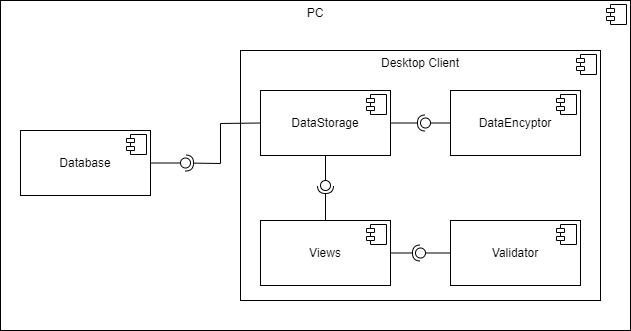

The diagram above was exported from draw.io. Its source (the exported page's mxGraphModel, read from the mxfile embedded in the PNG):
<mxGraphModel dx="1038" dy="551" grid="1" gridSize="10" guides="1" tooltips="1" connect="1" arrows="1" fold="1" page="1" pageScale="1" pageWidth="827" pageHeight="1169" background="none" math="0" shadow="0">
  <root>
    <mxCell id="0" />
    <mxCell id="1" parent="0" />
    <mxCell id="LKzOTdxkn8maQHqdLyFo-29" value="&lt;p style=&quot;margin: 6px 0px 0px;&quot;&gt;PC&lt;/p&gt;" style="align=center;overflow=fill;html=1;dropTarget=0;" vertex="1" parent="1">
      <mxGeometry x="60" y="390" width="630" height="330" as="geometry" />
    </mxCell>
    <mxCell id="LKzOTdxkn8maQHqdLyFo-30" value="" style="shape=component;jettyWidth=8;jettyHeight=4;" vertex="1" parent="LKzOTdxkn8maQHqdLyFo-29">
      <mxGeometry x="1" width="20" height="20" relative="1" as="geometry">
        <mxPoint x="-24" y="4" as="offset" />
      </mxGeometry>
    </mxCell>
    <mxCell id="LKzOTdxkn8maQHqdLyFo-1" value="&lt;p style=&quot;margin: 6px 0px 0px;&quot;&gt;&lt;br&gt;&lt;/p&gt;&lt;p style=&quot;margin: 6px 0px 0px;&quot;&gt;Database&lt;/p&gt;" style="align=center;overflow=fill;html=1;dropTarget=0;" vertex="1" parent="1">
      <mxGeometry x="80" y="520" width="130" height="65" as="geometry" />
    </mxCell>
    <mxCell id="LKzOTdxkn8maQHqdLyFo-2" value="" style="shape=component;jettyWidth=8;jettyHeight=4;" vertex="1" parent="LKzOTdxkn8maQHqdLyFo-1">
      <mxGeometry x="1" width="20" height="20" relative="1" as="geometry">
        <mxPoint x="-24" y="4" as="offset" />
      </mxGeometry>
    </mxCell>
    <mxCell id="LKzOTdxkn8maQHqdLyFo-3" value="&lt;p style=&quot;margin: 6px 0px 0px;&quot;&gt;Desktop Client&lt;/p&gt;" style="align=center;overflow=fill;html=1;dropTarget=0;" vertex="1" parent="1">
      <mxGeometry x="300" y="440" width="360" height="250" as="geometry" />
    </mxCell>
    <mxCell id="LKzOTdxkn8maQHqdLyFo-4" value="" style="shape=component;jettyWidth=8;jettyHeight=4;" vertex="1" parent="LKzOTdxkn8maQHqdLyFo-3">
      <mxGeometry x="1" width="20" height="20" relative="1" as="geometry">
        <mxPoint x="-24" y="4" as="offset" />
      </mxGeometry>
    </mxCell>
    <mxCell id="LKzOTdxkn8maQHqdLyFo-5" value="&lt;p style=&quot;margin: 6px 0px 0px;&quot;&gt;&lt;br&gt;&lt;/p&gt;&lt;p style=&quot;margin: 6px 0px 0px;&quot;&gt;DataStorage&lt;/p&gt;" style="align=center;overflow=fill;html=1;dropTarget=0;" vertex="1" parent="1">
      <mxGeometry x="320" y="480" width="130" height="65" as="geometry" />
    </mxCell>
    <mxCell id="LKzOTdxkn8maQHqdLyFo-6" value="" style="shape=component;jettyWidth=8;jettyHeight=4;" vertex="1" parent="LKzOTdxkn8maQHqdLyFo-5">
      <mxGeometry x="1" width="20" height="20" relative="1" as="geometry">
        <mxPoint x="-24" y="4" as="offset" />
      </mxGeometry>
    </mxCell>
    <mxCell id="LKzOTdxkn8maQHqdLyFo-7" value="&lt;p style=&quot;margin: 6px 0px 0px;&quot;&gt;&lt;br&gt;&lt;/p&gt;&lt;p style=&quot;margin: 6px 0px 0px;&quot;&gt;DataEncyptor&lt;/p&gt;" style="align=center;overflow=fill;html=1;dropTarget=0;" vertex="1" parent="1">
      <mxGeometry x="510" y="480" width="130" height="65" as="geometry" />
    </mxCell>
    <mxCell id="LKzOTdxkn8maQHqdLyFo-8" value="" style="shape=component;jettyWidth=8;jettyHeight=4;" vertex="1" parent="LKzOTdxkn8maQHqdLyFo-7">
      <mxGeometry x="1" width="20" height="20" relative="1" as="geometry">
        <mxPoint x="-24" y="4" as="offset" />
      </mxGeometry>
    </mxCell>
    <mxCell id="LKzOTdxkn8maQHqdLyFo-9" value="&lt;p style=&quot;margin: 6px 0px 0px;&quot;&gt;&lt;br&gt;&lt;/p&gt;&lt;p style=&quot;margin: 6px 0px 0px;&quot;&gt;Views&lt;/p&gt;" style="align=center;overflow=fill;html=1;dropTarget=0;" vertex="1" parent="1">
      <mxGeometry x="320" y="610" width="130" height="65" as="geometry" />
    </mxCell>
    <mxCell id="LKzOTdxkn8maQHqdLyFo-10" value="" style="shape=component;jettyWidth=8;jettyHeight=4;" vertex="1" parent="LKzOTdxkn8maQHqdLyFo-9">
      <mxGeometry x="1" width="20" height="20" relative="1" as="geometry">
        <mxPoint x="-24" y="4" as="offset" />
      </mxGeometry>
    </mxCell>
    <mxCell id="LKzOTdxkn8maQHqdLyFo-11" value="&lt;p style=&quot;margin: 6px 0px 0px;&quot;&gt;&lt;br&gt;&lt;/p&gt;&lt;p style=&quot;margin: 6px 0px 0px;&quot;&gt;Validator&lt;/p&gt;" style="align=center;overflow=fill;html=1;dropTarget=0;" vertex="1" parent="1">
      <mxGeometry x="510" y="610" width="130" height="65" as="geometry" />
    </mxCell>
    <mxCell id="LKzOTdxkn8maQHqdLyFo-12" value="" style="shape=component;jettyWidth=8;jettyHeight=4;" vertex="1" parent="LKzOTdxkn8maQHqdLyFo-11">
      <mxGeometry x="1" width="20" height="20" relative="1" as="geometry">
        <mxPoint x="-24" y="4" as="offset" />
      </mxGeometry>
    </mxCell>
    <mxCell id="LKzOTdxkn8maQHqdLyFo-15" value="" style="rounded=0;orthogonalLoop=1;jettySize=auto;html=1;endArrow=none;endFill=0;sketch=0;sourcePerimeterSpacing=0;targetPerimeterSpacing=0;exitX=1;exitY=0.5;exitDx=0;exitDy=0;" edge="1" target="LKzOTdxkn8maQHqdLyFo-17" parent="1" source="LKzOTdxkn8maQHqdLyFo-1">
      <mxGeometry relative="1" as="geometry">
        <mxPoint x="60" y="517.5" as="sourcePoint" />
      </mxGeometry>
    </mxCell>
    <mxCell id="LKzOTdxkn8maQHqdLyFo-16" value="" style="rounded=0;orthogonalLoop=1;jettySize=auto;html=1;endArrow=halfCircle;endFill=0;entryX=0.5;entryY=0.5;endSize=6;strokeWidth=1;sketch=0;exitX=0;exitY=0.5;exitDx=0;exitDy=0;" edge="1" target="LKzOTdxkn8maQHqdLyFo-17" parent="1" source="LKzOTdxkn8maQHqdLyFo-5">
      <mxGeometry relative="1" as="geometry">
        <mxPoint x="290" y="540" as="sourcePoint" />
        <Array as="points">
          <mxPoint x="280" y="513" />
          <mxPoint x="280" y="553" />
        </Array>
      </mxGeometry>
    </mxCell>
    <mxCell id="LKzOTdxkn8maQHqdLyFo-17" value="" style="ellipse;whiteSpace=wrap;html=1;align=center;aspect=fixed;resizable=0;points=[];outlineConnect=0;sketch=0;" vertex="1" parent="1">
      <mxGeometry x="240" y="547.5" width="10" height="10" as="geometry" />
    </mxCell>
    <mxCell id="LKzOTdxkn8maQHqdLyFo-19" value="" style="rounded=0;orthogonalLoop=1;jettySize=auto;html=1;endArrow=none;endFill=0;sketch=0;sourcePerimeterSpacing=0;targetPerimeterSpacing=0;exitX=0;exitY=0.5;exitDx=0;exitDy=0;" edge="1" target="LKzOTdxkn8maQHqdLyFo-21" parent="1" source="LKzOTdxkn8maQHqdLyFo-7">
      <mxGeometry relative="1" as="geometry">
        <mxPoint x="510" y="502.5" as="sourcePoint" />
      </mxGeometry>
    </mxCell>
    <mxCell id="LKzOTdxkn8maQHqdLyFo-20" value="" style="rounded=0;orthogonalLoop=1;jettySize=auto;html=1;endArrow=halfCircle;endFill=0;entryX=0.5;entryY=0.5;endSize=6;strokeWidth=1;sketch=0;exitX=1;exitY=0.5;exitDx=0;exitDy=0;" edge="1" target="LKzOTdxkn8maQHqdLyFo-21" parent="1" source="LKzOTdxkn8maQHqdLyFo-5">
      <mxGeometry relative="1" as="geometry">
        <mxPoint x="450" y="502.5" as="sourcePoint" />
      </mxGeometry>
    </mxCell>
    <mxCell id="LKzOTdxkn8maQHqdLyFo-21" value="" style="ellipse;whiteSpace=wrap;html=1;align=center;aspect=fixed;resizable=0;points=[];outlineConnect=0;sketch=0;" vertex="1" parent="1">
      <mxGeometry x="480" y="507.5" width="10" height="10" as="geometry" />
    </mxCell>
    <mxCell id="LKzOTdxkn8maQHqdLyFo-22" value="" style="rounded=0;orthogonalLoop=1;jettySize=auto;html=1;endArrow=none;endFill=0;sketch=0;sourcePerimeterSpacing=0;targetPerimeterSpacing=0;exitX=0;exitY=0.5;exitDx=0;exitDy=0;" edge="1" target="LKzOTdxkn8maQHqdLyFo-24" parent="1" source="LKzOTdxkn8maQHqdLyFo-11">
      <mxGeometry relative="1" as="geometry">
        <mxPoint x="380" y="585" as="sourcePoint" />
      </mxGeometry>
    </mxCell>
    <mxCell id="LKzOTdxkn8maQHqdLyFo-23" value="" style="rounded=0;orthogonalLoop=1;jettySize=auto;html=1;endArrow=halfCircle;endFill=0;entryX=0.5;entryY=0.5;endSize=6;strokeWidth=1;sketch=0;exitX=1;exitY=0.5;exitDx=0;exitDy=0;" edge="1" target="LKzOTdxkn8maQHqdLyFo-24" parent="1" source="LKzOTdxkn8maQHqdLyFo-9">
      <mxGeometry relative="1" as="geometry">
        <mxPoint x="420" y="585" as="sourcePoint" />
      </mxGeometry>
    </mxCell>
    <mxCell id="LKzOTdxkn8maQHqdLyFo-24" value="" style="ellipse;whiteSpace=wrap;html=1;align=center;aspect=fixed;resizable=0;points=[];outlineConnect=0;sketch=0;" vertex="1" parent="1">
      <mxGeometry x="475" y="637.5" width="10" height="10" as="geometry" />
    </mxCell>
    <mxCell id="LKzOTdxkn8maQHqdLyFo-26" value="" style="rounded=0;orthogonalLoop=1;jettySize=auto;html=1;endArrow=none;endFill=0;sketch=0;sourcePerimeterSpacing=0;targetPerimeterSpacing=0;exitX=0.5;exitY=1;exitDx=0;exitDy=0;" edge="1" target="LKzOTdxkn8maQHqdLyFo-28" parent="1" source="LKzOTdxkn8maQHqdLyFo-5">
      <mxGeometry relative="1" as="geometry">
        <mxPoint x="430" y="585" as="sourcePoint" />
      </mxGeometry>
    </mxCell>
    <mxCell id="LKzOTdxkn8maQHqdLyFo-27" value="" style="rounded=0;orthogonalLoop=1;jettySize=auto;html=1;endArrow=halfCircle;endFill=0;entryX=0.5;entryY=0.5;endSize=6;strokeWidth=1;sketch=0;exitX=0.5;exitY=0;exitDx=0;exitDy=0;" edge="1" target="LKzOTdxkn8maQHqdLyFo-28" parent="1" source="LKzOTdxkn8maQHqdLyFo-9">
      <mxGeometry relative="1" as="geometry">
        <mxPoint x="470" y="585" as="sourcePoint" />
      </mxGeometry>
    </mxCell>
    <mxCell id="LKzOTdxkn8maQHqdLyFo-28" value="" style="ellipse;whiteSpace=wrap;html=1;align=center;aspect=fixed;resizable=0;points=[];outlineConnect=0;sketch=0;" vertex="1" parent="1">
      <mxGeometry x="380" y="570" width="10" height="10" as="geometry" />
    </mxCell>
  </root>
</mxGraphModel>